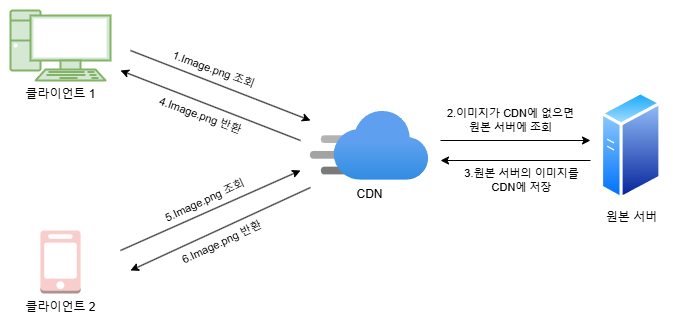

The diagram above was exported from draw.io. Its source (the exported page's mxGraphModel, read from the mxfile embedded in the PNG):
<mxGraphModel dx="1195" dy="643" grid="1" gridSize="10" guides="1" tooltips="1" connect="1" arrows="1" fold="1" page="1" pageScale="1" pageWidth="827" pageHeight="1169" math="0" shadow="0">
  <root>
    <mxCell id="0" />
    <mxCell id="1" parent="0" />
    <mxCell id="qIdjNSE2cvfyIoV1UYQl-1" value="CDN" style="image;aspect=fixed;html=1;points=[];align=center;fontSize=12;image=img/lib/azure2/app_services/CDN_Profiles.svg;" vertex="1" parent="1">
      <mxGeometry x="440" y="230.5" width="118.15" height="69.5" as="geometry" />
    </mxCell>
    <mxCell id="qIdjNSE2cvfyIoV1UYQl-2" value="클라이언트 1" style="verticalAlign=top;verticalLabelPosition=bottom;labelPosition=center;align=center;html=1;outlineConnect=0;gradientDirection=north;strokeWidth=1;shape=mxgraph.networks.pc;fillColor=#d5e8d4;strokeColor=#82b366;" vertex="1" parent="1">
      <mxGeometry x="140.01" y="130" width="100" height="70" as="geometry" />
    </mxCell>
    <mxCell id="qIdjNSE2cvfyIoV1UYQl-3" value="클라이언트 2" style="outlineConnect=0;dashed=0;verticalLabelPosition=bottom;verticalAlign=top;align=center;html=1;shape=mxgraph.aws3.mobile_client;fillColor=#f8cecc;strokeColor=#b85450;" vertex="1" parent="1">
      <mxGeometry x="169.89" y="350" width="40.25" height="63" as="geometry" />
    </mxCell>
    <mxCell id="qIdjNSE2cvfyIoV1UYQl-4" value="원본 서버" style="image;aspect=fixed;perimeter=ellipsePerimeter;html=1;align=center;shadow=0;dashed=0;spacingTop=3;image=img/lib/active_directory/generic_server.svg;" vertex="1" parent="1">
      <mxGeometry x="730" y="210.25" width="61.6" height="110" as="geometry" />
    </mxCell>
    <mxCell id="qIdjNSE2cvfyIoV1UYQl-5" value="" style="endArrow=classic;html=1;rounded=0;" edge="1" parent="1">
      <mxGeometry width="50" height="50" relative="1" as="geometry">
        <mxPoint x="250" y="370" as="sourcePoint" />
        <mxPoint x="430" y="290" as="targetPoint" />
      </mxGeometry>
    </mxCell>
    <mxCell id="qIdjNSE2cvfyIoV1UYQl-16" value="5.Image.png 조회" style="edgeLabel;html=1;align=center;verticalAlign=middle;resizable=0;points=[];rotation=-25;" vertex="1" connectable="0" parent="qIdjNSE2cvfyIoV1UYQl-5">
      <mxGeometry x="-0.0602" y="2" relative="1" as="geometry">
        <mxPoint y="-11" as="offset" />
      </mxGeometry>
    </mxCell>
    <mxCell id="qIdjNSE2cvfyIoV1UYQl-6" value="" style="endArrow=none;html=1;rounded=0;startArrow=classic;startFill=1;" edge="1" parent="1">
      <mxGeometry width="50" height="50" relative="1" as="geometry">
        <mxPoint x="260" y="390" as="sourcePoint" />
        <mxPoint x="440" y="307" as="targetPoint" />
      </mxGeometry>
    </mxCell>
    <mxCell id="qIdjNSE2cvfyIoV1UYQl-17" value="6.Image.png 반환" style="edgeLabel;html=1;align=center;verticalAlign=middle;resizable=0;points=[];rotation=-25;" vertex="1" connectable="0" parent="qIdjNSE2cvfyIoV1UYQl-6">
      <mxGeometry x="0.0761" y="1" relative="1" as="geometry">
        <mxPoint x="-6" y="17" as="offset" />
      </mxGeometry>
    </mxCell>
    <mxCell id="qIdjNSE2cvfyIoV1UYQl-8" value="" style="endArrow=none;html=1;rounded=0;startArrow=classic;startFill=1;" edge="1" parent="1">
      <mxGeometry width="50" height="50" relative="1" as="geometry">
        <mxPoint x="250" y="190" as="sourcePoint" />
        <mxPoint x="430" y="260" as="targetPoint" />
      </mxGeometry>
    </mxCell>
    <mxCell id="qIdjNSE2cvfyIoV1UYQl-15" value="4.Image.png 반환" style="edgeLabel;html=1;align=center;verticalAlign=middle;resizable=0;points=[];rotation=20;" vertex="1" connectable="0" parent="qIdjNSE2cvfyIoV1UYQl-8">
      <mxGeometry x="-0.0771" y="2" relative="1" as="geometry">
        <mxPoint x="-4" y="14" as="offset" />
      </mxGeometry>
    </mxCell>
    <mxCell id="qIdjNSE2cvfyIoV1UYQl-9" value="" style="endArrow=classic;html=1;rounded=0;" edge="1" parent="1">
      <mxGeometry width="50" height="50" relative="1" as="geometry">
        <mxPoint x="260" y="170" as="sourcePoint" />
        <mxPoint x="440" y="240" as="targetPoint" />
      </mxGeometry>
    </mxCell>
    <mxCell id="qIdjNSE2cvfyIoV1UYQl-12" value="1.Image.png 조회" style="edgeLabel;html=1;align=center;verticalAlign=middle;resizable=0;points=[];rotation=20;" vertex="1" connectable="0" parent="qIdjNSE2cvfyIoV1UYQl-9">
      <mxGeometry x="-0.0898" y="3" relative="1" as="geometry">
        <mxPoint y="-10" as="offset" />
      </mxGeometry>
    </mxCell>
    <mxCell id="qIdjNSE2cvfyIoV1UYQl-10" value="" style="endArrow=classic;html=1;rounded=0;" edge="1" parent="1">
      <mxGeometry width="50" height="50" relative="1" as="geometry">
        <mxPoint x="570" y="260" as="sourcePoint" />
        <mxPoint x="720" y="260" as="targetPoint" />
      </mxGeometry>
    </mxCell>
    <mxCell id="qIdjNSE2cvfyIoV1UYQl-13" value="2.이미지가 CDN에 없으면&lt;br&gt;원본 서버에 조회" style="edgeLabel;html=1;align=center;verticalAlign=middle;resizable=0;points=[];" vertex="1" connectable="0" parent="qIdjNSE2cvfyIoV1UYQl-10">
      <mxGeometry x="-0.1371" relative="1" as="geometry">
        <mxPoint x="5" y="-20" as="offset" />
      </mxGeometry>
    </mxCell>
    <mxCell id="qIdjNSE2cvfyIoV1UYQl-11" value="" style="endArrow=none;html=1;rounded=0;startArrow=classic;startFill=1;" edge="1" parent="1">
      <mxGeometry width="50" height="50" relative="1" as="geometry">
        <mxPoint x="570" y="280" as="sourcePoint" />
        <mxPoint x="720" y="280" as="targetPoint" />
      </mxGeometry>
    </mxCell>
    <mxCell id="qIdjNSE2cvfyIoV1UYQl-14" value="3.원본 서버의 이미지를&lt;div&gt;CDN에 저장&lt;/div&gt;" style="edgeLabel;html=1;align=center;verticalAlign=middle;resizable=0;points=[];" vertex="1" connectable="0" parent="qIdjNSE2cvfyIoV1UYQl-11">
      <mxGeometry x="-0.2133" relative="1" as="geometry">
        <mxPoint x="21" y="20" as="offset" />
      </mxGeometry>
    </mxCell>
  </root>
</mxGraphModel>